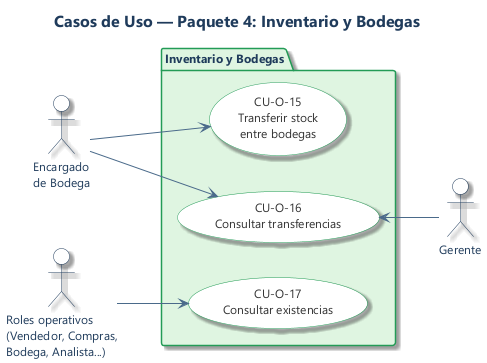

The diagram above was rendered by PlantUML. Its source (embedded in the PNG):
@startuml uc_04_inventario
title Casos de Uso — Paquete 4: Inventario y Bodegas

left to right direction
skinparam backgroundColor #FFFFFF
skinparam shadowing true
skinparam linetype polyline
skinparam defaultFontName "Segoe UI"
skinparam defaultFontSize 12
skinparam titleFontSize 16
skinparam titleFontColor #1F3B5B
skinparam packageStyle folder
skinparam packageBorderColor #239B56
skinparam packageFontColor #1F3B5B
skinparam packageFontStyle bold
skinparam actorBackgroundColor #FFFFFF
skinparam actorBorderColor #1F3B5B
skinparam actorFontColor #1F3B5B
skinparam usecaseBackgroundColor #FFFFFF
skinparam usecaseBorderColor #239B56
skinparam usecaseFontColor #333333
skinparam arrowColor #4A6A8A

actor "Encargado\nde Bodega" as bodega
actor "Roles operativos\n(Vendedor, Compras,\nBodega, Analista...)" as operativos

package "Inventario y Bodegas" #DFF5E1 {
  usecase "CU-O-15\nTransferir stock\nentre bodegas" as UC15
  usecase "CU-O-16\nConsultar transferencias" as UC16
  usecase "CU-O-17\nConsultar existencias" as UC17
}

actor "Gerente" as gerente

bodega --> UC15
bodega --> UC16

operativos --> UC17

UC16 <-- gerente

@enduml